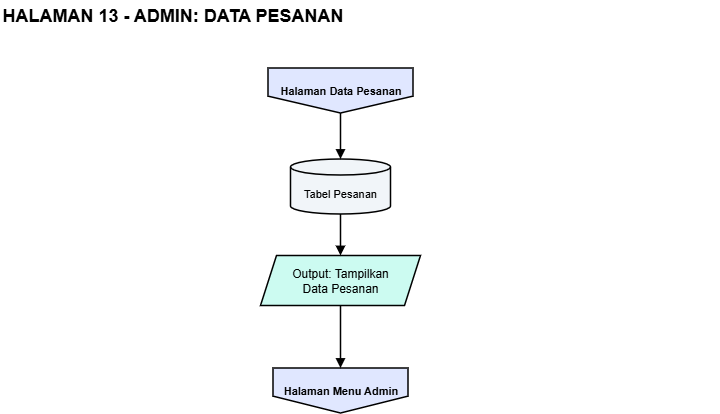

The diagram above was exported from draw.io. Its source (the exported page's mxGraphModel, read from the mxfile embedded in the PNG):
<mxGraphModel dx="1028" dy="707" grid="1" gridSize="10" guides="1" tooltips="1" connect="1" arrows="1" fold="1" page="1" pageScale="1" pageWidth="800" pageHeight="560" background="#FFFFFF" math="0" shadow="0">
  <root>
    <mxCell id="0" />
    <mxCell id="1" parent="0" />
    <mxCell id="title" value="HALAMAN 13 - ADMIN: DATA PESANAN" style="text;html=1;align=left;verticalAlign=middle;whiteSpace=wrap;fontSize=18;fontStyle=1;fontColor=#000000;" parent="1" vertex="1">
      <mxGeometry x="40" y="20" width="720" height="30" as="geometry" />
    </mxCell>
    <mxCell id="src" value="Halaman Data Pesanan" style="shape=offPageConnector;whiteSpace=wrap;html=1;fillColor=#E0E7FF;strokeColor=#000000;fontSize=11;fontStyle=1;fontColor=#000000;strokeWidth=1.5;" parent="1" vertex="1">
      <mxGeometry x="307.5" y="87.5" width="145" height="45" as="geometry" />
    </mxCell>
    <mxCell id="db" value="Tabel Pesanan" style="shape=cylinder3;whiteSpace=wrap;html=1;boundedLbl=1;backgroundOutline=1;size=8;fillColor=#F1F5F9;strokeColor=#000000;fontSize=11;fontColor=#000000;strokeWidth=1.5;" parent="1" vertex="1">
      <mxGeometry x="330" y="178.5" width="100" height="55" as="geometry" />
    </mxCell>
    <mxCell id="out" value="Output: Tampilkan&lt;br&gt;Data Pesanan" style="shape=parallelogram;perimeter=parallelogramPerimeter;fixedSize=1;size=16;whiteSpace=wrap;html=1;fillColor=#CCFBF1;strokeColor=#000000;fontSize=12;fontColor=#000000;strokeWidth=1.5;" parent="1" vertex="1">
      <mxGeometry x="300" y="275" width="160" height="50" as="geometry" />
    </mxCell>
    <mxCell id="o" value="Halaman Menu Admin" style="shape=offPageConnector;whiteSpace=wrap;html=1;fillColor=#E0E7FF;strokeColor=#000000;fontSize=11;fontStyle=1;fontColor=#000000;strokeWidth=1.5;" parent="1" vertex="1">
      <mxGeometry x="312.5" y="387.5" width="135" height="45" as="geometry" />
    </mxCell>
    <mxCell id="e0" value="" style="edgeStyle=orthogonalEdgeStyle;rounded=0;orthogonalLoop=1;jettySize=auto;html=1;endArrow=block;endFill=1;strokeColor=#000000;fontSize=11;fontStyle=1;labelBackgroundColor=#ffffff;exitX=0.5;exitY=1;exitDx=0;exitDy=0;entryX=0.5;entryY=0;entryDx=0;entryDy=0;strokeWidth=1.5;fontColor=#000000;" parent="1" source="src" target="db" edge="1">
      <mxGeometry relative="1" as="geometry" />
    </mxCell>
    <mxCell id="e1" value="" style="edgeStyle=orthogonalEdgeStyle;rounded=0;orthogonalLoop=1;jettySize=auto;html=1;endArrow=block;endFill=1;strokeColor=#000000;fontSize=11;fontStyle=1;labelBackgroundColor=#ffffff;exitX=0.5;exitY=1;exitDx=0;exitDy=0;entryX=0.5;entryY=0;entryDx=0;entryDy=0;strokeWidth=1.5;fontColor=#000000;" parent="1" source="db" target="out" edge="1">
      <mxGeometry relative="1" as="geometry" />
    </mxCell>
    <mxCell id="e2" value="" style="edgeStyle=orthogonalEdgeStyle;rounded=0;orthogonalLoop=1;jettySize=auto;html=1;endArrow=block;endFill=1;strokeColor=#000000;fontSize=11;fontStyle=1;labelBackgroundColor=#ffffff;exitX=0.5;exitY=1;exitDx=0;exitDy=0;entryX=0.5;entryY=0;entryDx=0;entryDy=0;strokeWidth=1.5;fontColor=#000000;" parent="1" source="out" target="o" edge="1">
      <mxGeometry relative="1" as="geometry" />
    </mxCell>
  </root>
</mxGraphModel>